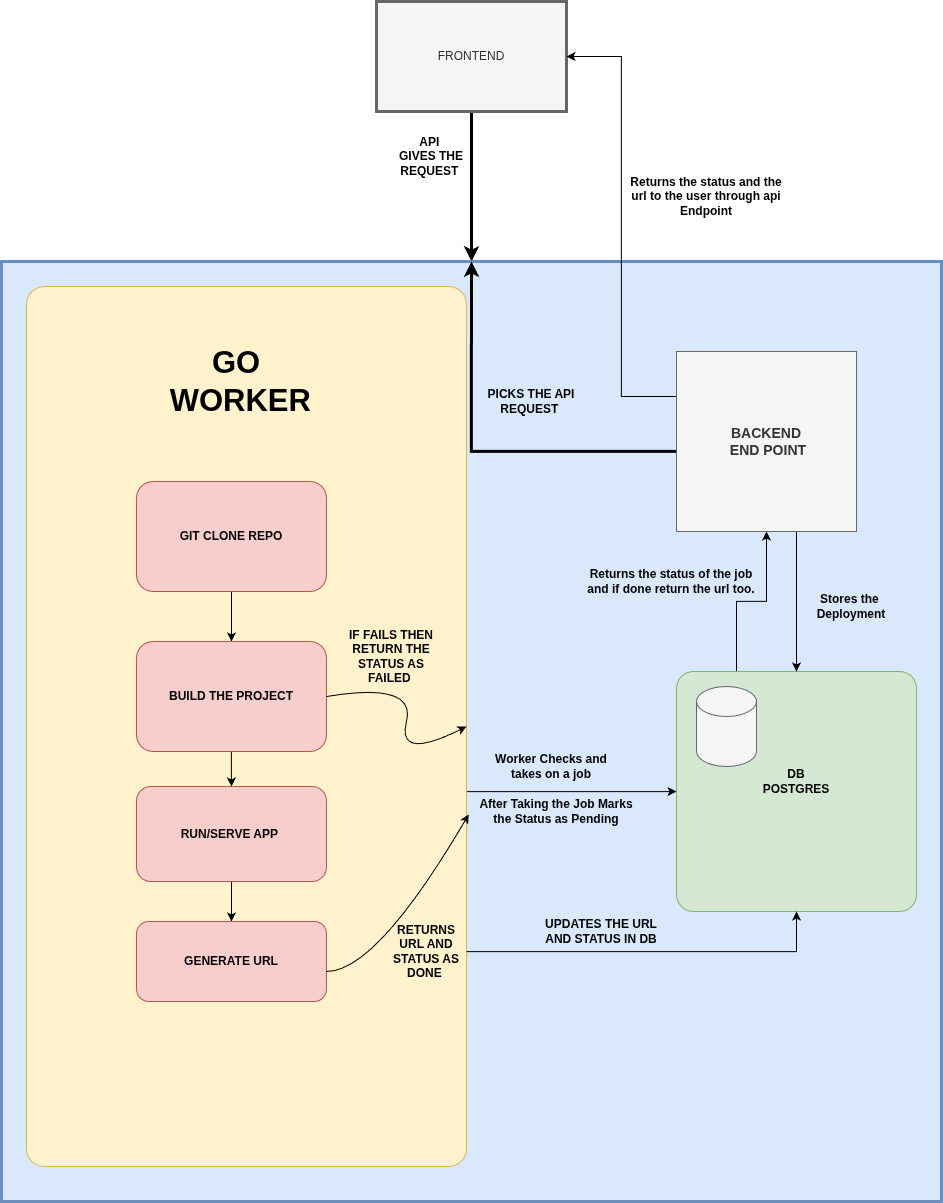

The diagram above was exported from draw.io. Its source (the exported page's mxGraphModel, read from the mxfile embedded in the PNG):
<mxGraphModel dx="3409" dy="3989" grid="1" gridSize="10" guides="1" tooltips="1" connect="1" arrows="1" fold="1" page="1" pageScale="1" pageWidth="900" pageHeight="1600" math="0" shadow="0">
  <root>
    <mxCell id="0" />
    <mxCell id="1" parent="0" />
    <mxCell id="dm3nXRDD3kqbAFHd-uFZ-4" edge="1" parent="1" source="dm3nXRDD3kqbAFHd-uFZ-2" style="edgeStyle=orthogonalEdgeStyle;rounded=0;orthogonalLoop=1;jettySize=auto;html=1;entryX=0.5;entryY=0;entryDx=0;entryDy=0;strokeWidth=3;" target="dm3nXRDD3kqbAFHd-uFZ-3">
      <mxGeometry relative="1" as="geometry" />
    </mxCell>
    <mxCell id="dm3nXRDD3kqbAFHd-uFZ-2" parent="1" style="rounded=0;whiteSpace=wrap;html=1;fillColor=#f5f5f5;fontColor=#333333;strokeColor=#666666;strokeWidth=3;" value="FRONTEND" vertex="1">
      <mxGeometry height="110" width="190" x="25" y="-80" as="geometry" />
    </mxCell>
    <mxCell id="dm3nXRDD3kqbAFHd-uFZ-3" parent="1" style="whiteSpace=wrap;html=1;aspect=fixed;strokeWidth=3;fillColor=#dae8fc;strokeColor=#6c8ebf;" value="" vertex="1">
      <mxGeometry height="940" width="940" x="-350" y="180" as="geometry" />
    </mxCell>
    <mxCell id="dm3nXRDD3kqbAFHd-uFZ-5" parent="1" style="text;html=1;whiteSpace=wrap;strokeColor=none;fillColor=none;align=center;verticalAlign=middle;rounded=0;" value="&lt;b&gt;API&amp;nbsp;&lt;/b&gt;&lt;div&gt;&lt;b&gt;GIVES THE REQUEST&amp;nbsp;&lt;/b&gt;&lt;/div&gt;" vertex="1">
      <mxGeometry height="110" width="110" x="25" y="20" as="geometry" />
    </mxCell>
    <mxCell id="dm3nXRDD3kqbAFHd-uFZ-30" edge="1" parent="1" source="dm3nXRDD3kqbAFHd-uFZ-7" style="edgeStyle=orthogonalEdgeStyle;rounded=0;orthogonalLoop=1;jettySize=auto;html=1;exitX=0.25;exitY=0;exitDx=0;exitDy=0;entryX=0.5;entryY=1;entryDx=0;entryDy=0;" target="dm3nXRDD3kqbAFHd-uFZ-18">
      <mxGeometry relative="1" as="geometry" />
    </mxCell>
    <mxCell id="dm3nXRDD3kqbAFHd-uFZ-7" parent="1" style="rounded=1;whiteSpace=wrap;html=1;arcSize=7;fillColor=#d5e8d4;strokeColor=#82b366;" value="" vertex="1">
      <mxGeometry height="240" width="240" x="325" y="590" as="geometry" />
    </mxCell>
    <mxCell id="dm3nXRDD3kqbAFHd-uFZ-8" parent="1" style="shape=cylinder3;whiteSpace=wrap;html=1;boundedLbl=1;backgroundOutline=1;size=15;fillColor=#f5f5f5;fontColor=#333333;strokeColor=#666666;" value="" vertex="1">
      <mxGeometry height="80" width="60" x="345" y="605" as="geometry" />
    </mxCell>
    <mxCell id="dm3nXRDD3kqbAFHd-uFZ-13" parent="1" style="text;html=1;whiteSpace=wrap;strokeColor=none;fillColor=none;align=center;verticalAlign=middle;rounded=0;" value="&lt;b&gt;DB&lt;br&gt;POSTGRES&lt;/b&gt;" vertex="1">
      <mxGeometry height="80" width="110" x="390" y="660" as="geometry" />
    </mxCell>
    <mxCell id="dm3nXRDD3kqbAFHd-uFZ-19" edge="1" parent="1" source="dm3nXRDD3kqbAFHd-uFZ-18" style="edgeStyle=orthogonalEdgeStyle;rounded=0;orthogonalLoop=1;jettySize=auto;html=1;entryX=0.5;entryY=0;entryDx=0;entryDy=0;strokeWidth=3;exitX=0.022;exitY=0.583;exitDx=0;exitDy=0;exitPerimeter=0;" target="dm3nXRDD3kqbAFHd-uFZ-3">
      <mxGeometry relative="1" as="geometry">
        <Array as="points">
          <mxPoint x="329" y="370" />
          <mxPoint x="120" y="370" />
        </Array>
        <mxPoint x="325" y="415" as="sourcePoint" />
        <mxPoint x="120" y="215" as="targetPoint" />
      </mxGeometry>
    </mxCell>
    <mxCell id="dm3nXRDD3kqbAFHd-uFZ-21" edge="1" parent="1" source="dm3nXRDD3kqbAFHd-uFZ-18" style="edgeStyle=orthogonalEdgeStyle;rounded=0;orthogonalLoop=1;jettySize=auto;html=1;" target="dm3nXRDD3kqbAFHd-uFZ-7">
      <mxGeometry relative="1" as="geometry">
        <Array as="points">
          <mxPoint x="445" y="500" />
          <mxPoint x="445" y="500" />
        </Array>
      </mxGeometry>
    </mxCell>
    <mxCell id="dm3nXRDD3kqbAFHd-uFZ-33" edge="1" parent="1" source="dm3nXRDD3kqbAFHd-uFZ-18" style="edgeStyle=orthogonalEdgeStyle;rounded=0;orthogonalLoop=1;jettySize=auto;html=1;exitX=0;exitY=0.25;exitDx=0;exitDy=0;entryX=1;entryY=0.5;entryDx=0;entryDy=0;" target="dm3nXRDD3kqbAFHd-uFZ-2">
      <mxGeometry relative="1" as="geometry" />
    </mxCell>
    <mxCell id="dm3nXRDD3kqbAFHd-uFZ-18" parent="1" style="whiteSpace=wrap;html=1;aspect=fixed;fillColor=#f5f5f5;fontColor=#333333;strokeColor=#666666;" value="&lt;b&gt;&lt;font style=&quot;font-size: 14px;&quot;&gt;BACKEND&lt;/font&gt;&lt;/b&gt;&lt;div&gt;&lt;b&gt;&lt;font style=&quot;font-size: 14px;&quot;&gt;&amp;nbsp;END POINT&lt;/font&gt;&lt;/b&gt;&lt;/div&gt;" vertex="1">
      <mxGeometry height="180" width="180" x="325" y="270" as="geometry" />
    </mxCell>
    <mxCell id="dm3nXRDD3kqbAFHd-uFZ-20" parent="1" style="text;html=1;whiteSpace=wrap;strokeColor=none;fillColor=none;align=center;verticalAlign=middle;rounded=0;" value="&lt;b&gt;PICKS THE API REQUEST&amp;nbsp;&lt;/b&gt;" vertex="1">
      <mxGeometry height="100" width="110" x="125" y="270" as="geometry" />
    </mxCell>
    <mxCell id="dm3nXRDD3kqbAFHd-uFZ-22" parent="1" style="text;html=1;whiteSpace=wrap;strokeColor=none;fillColor=none;align=center;verticalAlign=middle;rounded=0;" value="&lt;b&gt;Stores the&amp;nbsp;&lt;/b&gt;&lt;div&gt;&lt;b&gt;Deployment&lt;/b&gt;&lt;/div&gt;" vertex="1">
      <mxGeometry height="50" width="90" x="455" y="500" as="geometry" />
    </mxCell>
    <mxCell id="dm3nXRDD3kqbAFHd-uFZ-26" edge="1" parent="1" source="dm3nXRDD3kqbAFHd-uFZ-25" style="edgeStyle=orthogonalEdgeStyle;rounded=0;orthogonalLoop=1;jettySize=auto;html=1;" target="dm3nXRDD3kqbAFHd-uFZ-7">
      <mxGeometry relative="1" as="geometry">
        <Array as="points">
          <mxPoint x="165" y="710" />
          <mxPoint x="165" y="710" />
        </Array>
      </mxGeometry>
    </mxCell>
    <mxCell id="dm3nXRDD3kqbAFHd-uFZ-25" parent="1" style="rounded=1;whiteSpace=wrap;html=1;arcSize=4;fillColor=#fff2cc;strokeColor=#d6b656;" value="" vertex="1">
      <mxGeometry height="880" width="440" x="-325" y="205" as="geometry" />
    </mxCell>
    <mxCell id="dm3nXRDD3kqbAFHd-uFZ-27" parent="1" style="text;html=1;whiteSpace=wrap;strokeColor=none;fillColor=none;align=center;verticalAlign=middle;rounded=0;" value="&lt;font style=&quot;font-size: 31px;&quot;&gt;&lt;b style=&quot;&quot;&gt;GO&lt;/b&gt;&lt;/font&gt;&lt;div&gt;&lt;font style=&quot;font-size: 31px;&quot;&gt;&lt;b style=&quot;&quot;&gt;&amp;nbsp;WORKER&lt;/b&gt;&lt;/font&gt;&lt;/div&gt;" vertex="1">
      <mxGeometry height="180" width="180" x="-205" y="210" as="geometry" />
    </mxCell>
    <mxCell id="dm3nXRDD3kqbAFHd-uFZ-28" parent="1" style="text;html=1;whiteSpace=wrap;strokeColor=none;fillColor=none;align=center;verticalAlign=middle;rounded=0;" value="&lt;b&gt;Worker Checks and takes on a job&lt;/b&gt;" vertex="1">
      <mxGeometry height="160" width="130" x="135" y="605" as="geometry" />
    </mxCell>
    <mxCell id="dm3nXRDD3kqbAFHd-uFZ-29" parent="1" style="text;html=1;whiteSpace=wrap;strokeColor=none;fillColor=none;align=center;verticalAlign=middle;rounded=0;" value="&lt;b&gt;After Taking the Job Marks the Status as Pending&lt;/b&gt;" vertex="1">
      <mxGeometry height="150" width="160" x="125" y="655" as="geometry" />
    </mxCell>
    <mxCell id="dm3nXRDD3kqbAFHd-uFZ-31" parent="1" style="text;html=1;whiteSpace=wrap;strokeColor=none;fillColor=none;align=center;verticalAlign=middle;rounded=0;" value="&lt;b&gt;Returns the status of the job and if done return the url too.&lt;/b&gt;" vertex="1">
      <mxGeometry height="80" width="170" x="235" y="460" as="geometry" />
    </mxCell>
    <mxCell id="dm3nXRDD3kqbAFHd-uFZ-34" parent="1" style="text;html=1;whiteSpace=wrap;strokeColor=none;fillColor=none;align=center;verticalAlign=middle;rounded=0;" value="&lt;b&gt;Returns the status and the url to the user through api Endpoint&lt;/b&gt;" vertex="1">
      <mxGeometry height="90" width="160" x="275" y="70" as="geometry" />
    </mxCell>
    <mxCell id="dm3nXRDD3kqbAFHd-uFZ-42" edge="1" parent="1" source="dm3nXRDD3kqbAFHd-uFZ-35" style="edgeStyle=orthogonalEdgeStyle;rounded=0;orthogonalLoop=1;jettySize=auto;html=1;" target="dm3nXRDD3kqbAFHd-uFZ-36">
      <mxGeometry relative="1" as="geometry" />
    </mxCell>
    <mxCell id="dm3nXRDD3kqbAFHd-uFZ-35" parent="1" style="rounded=1;whiteSpace=wrap;html=1;fillColor=#f8cecc;strokeColor=#b85450;" value="&lt;b&gt;GIT CLONE REPO&lt;/b&gt;" vertex="1">
      <mxGeometry height="110" width="190" x="-215" y="400" as="geometry" />
    </mxCell>
    <mxCell id="dm3nXRDD3kqbAFHd-uFZ-45" edge="1" parent="1" source="dm3nXRDD3kqbAFHd-uFZ-36" style="edgeStyle=orthogonalEdgeStyle;rounded=0;orthogonalLoop=1;jettySize=auto;html=1;entryX=0.5;entryY=0;entryDx=0;entryDy=0;" target="dm3nXRDD3kqbAFHd-uFZ-44">
      <mxGeometry relative="1" as="geometry" />
    </mxCell>
    <mxCell id="dm3nXRDD3kqbAFHd-uFZ-36" parent="1" style="rounded=1;whiteSpace=wrap;html=1;fillColor=#f8cecc;strokeColor=#b85450;" value="&lt;b&gt;BUILD THE PROJECT&lt;/b&gt;" vertex="1">
      <mxGeometry height="110" width="190" x="-215" y="560" as="geometry" />
    </mxCell>
    <mxCell id="dm3nXRDD3kqbAFHd-uFZ-39" edge="1" parent="1" source="dm3nXRDD3kqbAFHd-uFZ-36" style="curved=1;endArrow=classic;html=1;rounded=0;exitX=1;exitY=0.5;exitDx=0;exitDy=0;entryX=1;entryY=0.5;entryDx=0;entryDy=0;" target="dm3nXRDD3kqbAFHd-uFZ-25" value="">
      <mxGeometry height="50" relative="1" width="50" as="geometry">
        <Array as="points">
          <mxPoint x="65" y="600" />
          <mxPoint x="45" y="680" />
        </Array>
        <mxPoint x="45" y="730" as="sourcePoint" />
        <mxPoint x="95" y="680" as="targetPoint" />
      </mxGeometry>
    </mxCell>
    <mxCell id="dm3nXRDD3kqbAFHd-uFZ-40" parent="1" style="text;html=1;whiteSpace=wrap;strokeColor=none;fillColor=none;align=center;verticalAlign=middle;rounded=0;" value="&lt;b&gt;IF FAILS THEN RETURN THE STATUS AS FAILED&amp;nbsp;&lt;/b&gt;" vertex="1">
      <mxGeometry height="70" width="90" x="-5" y="540" as="geometry" />
    </mxCell>
    <mxCell id="dm3nXRDD3kqbAFHd-uFZ-47" edge="1" parent="1" source="dm3nXRDD3kqbAFHd-uFZ-44" style="edgeStyle=orthogonalEdgeStyle;rounded=0;orthogonalLoop=1;jettySize=auto;html=1;entryX=0.5;entryY=0;entryDx=0;entryDy=0;" target="dm3nXRDD3kqbAFHd-uFZ-46">
      <mxGeometry relative="1" as="geometry" />
    </mxCell>
    <mxCell id="dm3nXRDD3kqbAFHd-uFZ-44" parent="1" style="rounded=1;whiteSpace=wrap;html=1;fillColor=#f8cecc;strokeColor=#b85450;" value="&lt;b&gt;RUN/SERVE APP&amp;nbsp;&lt;/b&gt;" vertex="1">
      <mxGeometry height="95" width="190" x="-215" y="705" as="geometry" />
    </mxCell>
    <mxCell id="dm3nXRDD3kqbAFHd-uFZ-46" parent="1" style="rounded=1;whiteSpace=wrap;html=1;fillColor=#f8cecc;strokeColor=#b85450;" value="&lt;b&gt;GENERATE URL&lt;/b&gt;" vertex="1">
      <mxGeometry height="80" width="190" x="-215" y="840" as="geometry" />
    </mxCell>
    <mxCell id="dm3nXRDD3kqbAFHd-uFZ-51" edge="1" parent="1" style="curved=1;endArrow=classic;html=1;rounded=0;entryX=1.005;entryY=0.6;entryDx=0;entryDy=0;entryPerimeter=0;" target="dm3nXRDD3kqbAFHd-uFZ-25" value="">
      <mxGeometry height="50" relative="1" width="50" as="geometry">
        <Array as="points">
          <mxPoint x="25" y="890" />
        </Array>
        <mxPoint x="-25" y="890" as="sourcePoint" />
        <mxPoint x="25" y="840" as="targetPoint" />
      </mxGeometry>
    </mxCell>
    <mxCell id="dm3nXRDD3kqbAFHd-uFZ-54" edge="1" parent="1" source="dm3nXRDD3kqbAFHd-uFZ-52" style="edgeStyle=orthogonalEdgeStyle;rounded=0;orthogonalLoop=1;jettySize=auto;html=1;" target="dm3nXRDD3kqbAFHd-uFZ-7">
      <mxGeometry relative="1" as="geometry" />
    </mxCell>
    <mxCell id="dm3nXRDD3kqbAFHd-uFZ-52" parent="1" style="text;html=1;whiteSpace=wrap;strokeColor=none;fillColor=none;align=center;verticalAlign=middle;rounded=0;" value="&lt;b&gt;RETURNS URL AND STATUS AS DONE&amp;nbsp;&lt;/b&gt;" vertex="1">
      <mxGeometry height="60" width="80" x="35" y="840" as="geometry" />
    </mxCell>
    <mxCell id="dm3nXRDD3kqbAFHd-uFZ-55" parent="1" style="text;html=1;whiteSpace=wrap;strokeColor=none;fillColor=none;align=center;verticalAlign=middle;rounded=0;" value="&lt;b&gt;UPDATES THE URL AND STATUS IN DB&lt;/b&gt;" vertex="1">
      <mxGeometry height="60" width="130" x="185" y="820" as="geometry" />
    </mxCell>
  </root>
</mxGraphModel>